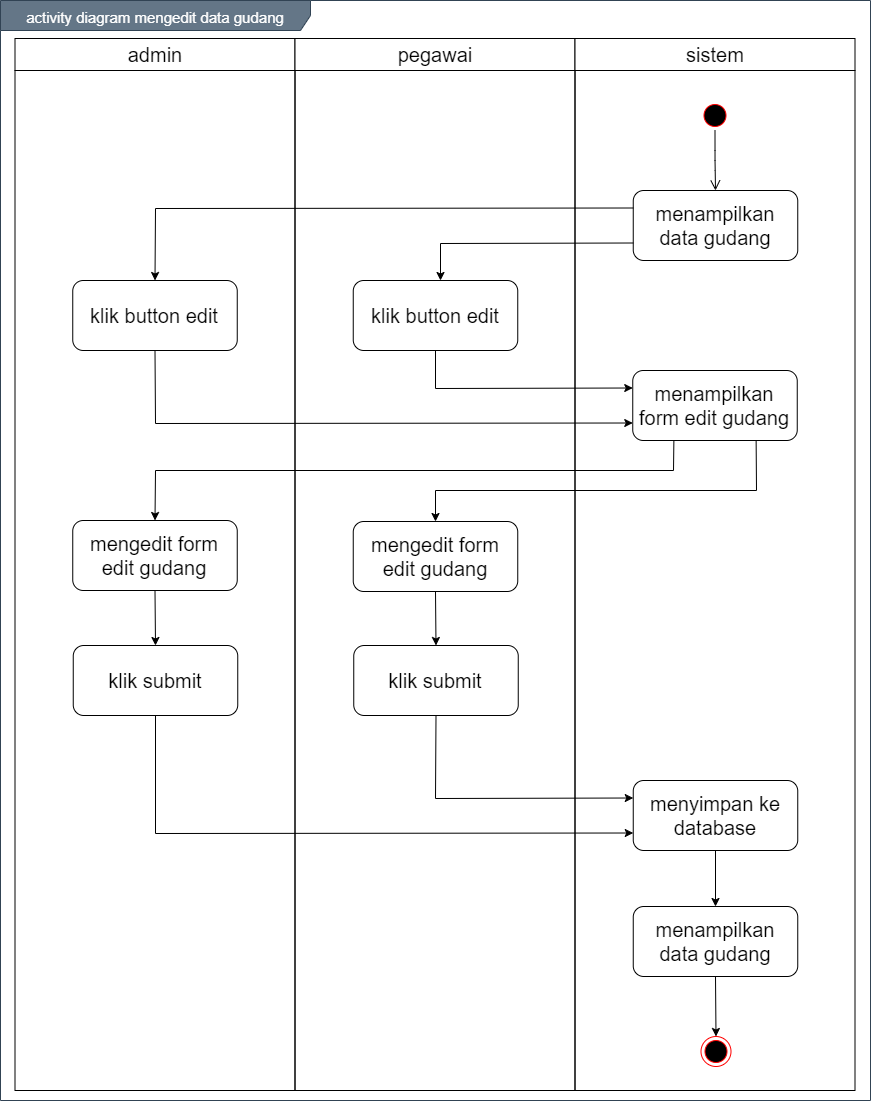

The diagram above was exported from draw.io. Its source (the exported page's mxGraphModel, read from the mxfile embedded in the PNG):
<mxGraphModel dx="1199" dy="653" grid="1" gridSize="10" guides="1" tooltips="1" connect="1" arrows="1" fold="1" page="1" pageScale="1" pageWidth="850" pageHeight="1100" math="0" shadow="0">
  <root>
    <mxCell id="0" />
    <mxCell id="1" parent="0" />
    <mxCell id="5G0OqATQWi2YKgBFq9rx-1" value="&lt;font style=&quot;font-size: 15px&quot;&gt;activity diagram mengedit data gudang&lt;/font&gt;" style="shape=umlFrame;whiteSpace=wrap;html=1;fontSize=20;align=center;width=310;height=30;fillColor=#647687;strokeColor=#314354;fontColor=#ffffff;" vertex="1" parent="1">
      <mxGeometry x="160" y="100" width="870" height="1100" as="geometry" />
    </mxCell>
    <mxCell id="5G0OqATQWi2YKgBFq9rx-2" value="admin" style="swimlane;whiteSpace=wrap;fontSize=20;fontStyle=0;startSize=32;" vertex="1" parent="1">
      <mxGeometry x="174.5" y="138" width="280" height="1052" as="geometry" />
    </mxCell>
    <mxCell id="5G0OqATQWi2YKgBFq9rx-3" value="klik button edit" style="rounded=1;whiteSpace=wrap;html=1;fontSize=20;align=center;" vertex="1" parent="5G0OqATQWi2YKgBFq9rx-2">
      <mxGeometry x="57.75" y="242" width="164.5" height="70" as="geometry" />
    </mxCell>
    <mxCell id="5G0OqATQWi2YKgBFq9rx-4" value="mengedit form edit gudang" style="rounded=1;whiteSpace=wrap;html=1;fontSize=20;align=center;" vertex="1" parent="5G0OqATQWi2YKgBFq9rx-2">
      <mxGeometry x="57.75" y="482" width="164.5" height="70" as="geometry" />
    </mxCell>
    <mxCell id="5G0OqATQWi2YKgBFq9rx-5" value="pegawai" style="swimlane;whiteSpace=wrap;fontSize=20;fontStyle=0;startSize=32;" vertex="1" parent="1">
      <mxGeometry x="454.5" y="138" width="280" height="1052" as="geometry" />
    </mxCell>
    <mxCell id="5G0OqATQWi2YKgBFq9rx-6" value="klik submit" style="rounded=1;whiteSpace=wrap;html=1;fontSize=20;align=center;" vertex="1" parent="5G0OqATQWi2YKgBFq9rx-5">
      <mxGeometry x="58.75" y="607" width="164.5" height="70" as="geometry" />
    </mxCell>
    <mxCell id="5G0OqATQWi2YKgBFq9rx-7" value="sistem" style="swimlane;whiteSpace=wrap;fontSize=20;fontStyle=0;startSize=32;" vertex="1" parent="1">
      <mxGeometry x="734.5" y="138" width="280" height="1052" as="geometry" />
    </mxCell>
    <mxCell id="5G0OqATQWi2YKgBFq9rx-8" value="" style="ellipse;html=1;shape=endState;fillColor=#000000;strokeColor=#ff0000;fontSize=20;align=center;" vertex="1" parent="5G0OqATQWi2YKgBFq9rx-7">
      <mxGeometry x="126" y="998" width="30" height="30" as="geometry" />
    </mxCell>
    <mxCell id="5G0OqATQWi2YKgBFq9rx-9" value="" style="ellipse;html=1;shape=startState;fillColor=#000000;strokeColor=#ff0000;fontSize=20;align=center;" vertex="1" parent="5G0OqATQWi2YKgBFq9rx-7">
      <mxGeometry x="125" y="62" width="30" height="30" as="geometry" />
    </mxCell>
    <mxCell id="5G0OqATQWi2YKgBFq9rx-10" value="" style="edgeStyle=orthogonalEdgeStyle;html=1;verticalAlign=bottom;endArrow=open;endSize=8;fontSize=20;entryX=0.5;entryY=0;entryDx=0;entryDy=0;" edge="1" parent="5G0OqATQWi2YKgBFq9rx-7" source="5G0OqATQWi2YKgBFq9rx-9" target="5G0OqATQWi2YKgBFq9rx-11">
      <mxGeometry relative="1" as="geometry">
        <mxPoint x="140" y="152" as="targetPoint" />
      </mxGeometry>
    </mxCell>
    <mxCell id="5G0OqATQWi2YKgBFq9rx-11" value="menampilkan data gudang" style="rounded=1;whiteSpace=wrap;html=1;fontSize=20;align=center;" vertex="1" parent="5G0OqATQWi2YKgBFq9rx-7">
      <mxGeometry x="58.25" y="152" width="164.5" height="70" as="geometry" />
    </mxCell>
    <mxCell id="5G0OqATQWi2YKgBFq9rx-12" value="menyimpan ke database" style="rounded=1;whiteSpace=wrap;html=1;fontSize=20;align=center;" vertex="1" parent="5G0OqATQWi2YKgBFq9rx-7">
      <mxGeometry x="58.25" y="742" width="164.5" height="70" as="geometry" />
    </mxCell>
    <mxCell id="5G0OqATQWi2YKgBFq9rx-13" value="klik button edit" style="rounded=1;whiteSpace=wrap;html=1;fontSize=20;align=center;" vertex="1" parent="1">
      <mxGeometry x="512.75" y="380" width="164.5" height="70" as="geometry" />
    </mxCell>
    <mxCell id="5G0OqATQWi2YKgBFq9rx-14" value="menampilkan data gudang" style="rounded=1;whiteSpace=wrap;html=1;fontSize=20;align=center;" vertex="1" parent="1">
      <mxGeometry x="792.75" y="1006" width="164.5" height="70" as="geometry" />
    </mxCell>
    <mxCell id="5G0OqATQWi2YKgBFq9rx-15" value="" style="endArrow=classic;html=1;fontSize=20;strokeColor=#000000;entryX=0.5;entryY=0;entryDx=0;entryDy=0;exitX=0.5;exitY=1;exitDx=0;exitDy=0;" edge="1" parent="1" source="5G0OqATQWi2YKgBFq9rx-14" target="5G0OqATQWi2YKgBFq9rx-8">
      <mxGeometry width="50" height="50" relative="1" as="geometry">
        <mxPoint x="875" y="1596" as="sourcePoint" />
        <mxPoint x="895" y="1451.9999999999998" as="targetPoint" />
      </mxGeometry>
    </mxCell>
    <mxCell id="5G0OqATQWi2YKgBFq9rx-16" value="mengedit form edit gudang" style="rounded=1;whiteSpace=wrap;html=1;fontSize=20;align=center;" vertex="1" parent="1">
      <mxGeometry x="512.75" y="621" width="164.5" height="70" as="geometry" />
    </mxCell>
    <mxCell id="5G0OqATQWi2YKgBFq9rx-17" value="" style="endArrow=classic;html=1;exitX=0;exitY=0.75;exitDx=0;exitDy=0;rounded=0;" edge="1" parent="1" source="5G0OqATQWi2YKgBFq9rx-11">
      <mxGeometry width="50" height="50" relative="1" as="geometry">
        <mxPoint x="600" y="580" as="sourcePoint" />
        <mxPoint x="600" y="380" as="targetPoint" />
        <Array as="points">
          <mxPoint x="600" y="343" />
        </Array>
      </mxGeometry>
    </mxCell>
    <mxCell id="5G0OqATQWi2YKgBFq9rx-18" value="" style="endArrow=classic;html=1;exitX=0;exitY=0.25;exitDx=0;exitDy=0;rounded=0;entryX=0.5;entryY=0;entryDx=0;entryDy=0;" edge="1" parent="1" source="5G0OqATQWi2YKgBFq9rx-11" target="5G0OqATQWi2YKgBFq9rx-3">
      <mxGeometry width="50" height="50" relative="1" as="geometry">
        <mxPoint x="802.75" y="352.5" as="sourcePoint" />
        <mxPoint x="610" y="390" as="targetPoint" />
        <Array as="points">
          <mxPoint x="315" y="308" />
        </Array>
      </mxGeometry>
    </mxCell>
    <mxCell id="5G0OqATQWi2YKgBFq9rx-19" value="menampilkan form edit gudang" style="rounded=1;whiteSpace=wrap;html=1;fontSize=20;align=center;" vertex="1" parent="1">
      <mxGeometry x="792.25" y="470" width="164.5" height="70" as="geometry" />
    </mxCell>
    <mxCell id="5G0OqATQWi2YKgBFq9rx-20" value="klik submit" style="rounded=1;whiteSpace=wrap;html=1;fontSize=20;align=center;" vertex="1" parent="1">
      <mxGeometry x="232.75" y="745" width="164.5" height="70" as="geometry" />
    </mxCell>
    <mxCell id="5G0OqATQWi2YKgBFq9rx-21" value="" style="endArrow=classic;html=1;entryX=0;entryY=0.25;entryDx=0;entryDy=0;exitX=0.5;exitY=1;exitDx=0;exitDy=0;rounded=0;" edge="1" parent="1" source="5G0OqATQWi2YKgBFq9rx-13" target="5G0OqATQWi2YKgBFq9rx-19">
      <mxGeometry width="50" height="50" relative="1" as="geometry">
        <mxPoint x="540" y="460" as="sourcePoint" />
        <mxPoint x="590" y="410" as="targetPoint" />
        <Array as="points">
          <mxPoint x="595" y="488" />
        </Array>
      </mxGeometry>
    </mxCell>
    <mxCell id="5G0OqATQWi2YKgBFq9rx-22" value="" style="endArrow=classic;html=1;entryX=0;entryY=0.75;entryDx=0;entryDy=0;exitX=0.5;exitY=1;exitDx=0;exitDy=0;rounded=0;" edge="1" parent="1" source="5G0OqATQWi2YKgBFq9rx-3" target="5G0OqATQWi2YKgBFq9rx-19">
      <mxGeometry width="50" height="50" relative="1" as="geometry">
        <mxPoint x="540" y="460" as="sourcePoint" />
        <mxPoint x="590" y="410" as="targetPoint" />
        <Array as="points">
          <mxPoint x="315" y="523" />
        </Array>
      </mxGeometry>
    </mxCell>
    <mxCell id="5G0OqATQWi2YKgBFq9rx-23" value="" style="endArrow=classic;html=1;entryX=0.5;entryY=0;entryDx=0;entryDy=0;exitX=0.25;exitY=1;exitDx=0;exitDy=0;rounded=0;" edge="1" parent="1" source="5G0OqATQWi2YKgBFq9rx-19" target="5G0OqATQWi2YKgBFq9rx-4">
      <mxGeometry width="50" height="50" relative="1" as="geometry">
        <mxPoint x="620" y="680" as="sourcePoint" />
        <mxPoint x="670" y="630" as="targetPoint" />
        <Array as="points">
          <mxPoint x="833" y="570" />
          <mxPoint x="315" y="570" />
        </Array>
      </mxGeometry>
    </mxCell>
    <mxCell id="5G0OqATQWi2YKgBFq9rx-24" value="" style="endArrow=classic;html=1;exitX=0.75;exitY=1;exitDx=0;exitDy=0;entryX=0.5;entryY=0;entryDx=0;entryDy=0;rounded=0;" edge="1" parent="1" source="5G0OqATQWi2YKgBFq9rx-19" target="5G0OqATQWi2YKgBFq9rx-16">
      <mxGeometry width="50" height="50" relative="1" as="geometry">
        <mxPoint x="620" y="680" as="sourcePoint" />
        <mxPoint x="670" y="630" as="targetPoint" />
        <Array as="points">
          <mxPoint x="916" y="590" />
          <mxPoint x="595" y="590" />
        </Array>
      </mxGeometry>
    </mxCell>
    <mxCell id="5G0OqATQWi2YKgBFq9rx-25" value="" style="endArrow=classic;html=1;entryX=0.5;entryY=0;entryDx=0;entryDy=0;exitX=0.5;exitY=1;exitDx=0;exitDy=0;" edge="1" parent="1" source="5G0OqATQWi2YKgBFq9rx-16" target="5G0OqATQWi2YKgBFq9rx-6">
      <mxGeometry width="50" height="50" relative="1" as="geometry">
        <mxPoint x="530" y="710" as="sourcePoint" />
        <mxPoint x="580" y="660" as="targetPoint" />
      </mxGeometry>
    </mxCell>
    <mxCell id="5G0OqATQWi2YKgBFq9rx-26" value="" style="endArrow=classic;html=1;entryX=0.5;entryY=0;entryDx=0;entryDy=0;exitX=0.5;exitY=1;exitDx=0;exitDy=0;" edge="1" parent="1" source="5G0OqATQWi2YKgBFq9rx-4" target="5G0OqATQWi2YKgBFq9rx-20">
      <mxGeometry width="50" height="50" relative="1" as="geometry">
        <mxPoint x="605" y="701" as="sourcePoint" />
        <mxPoint x="605.5" y="755" as="targetPoint" />
      </mxGeometry>
    </mxCell>
    <mxCell id="5G0OqATQWi2YKgBFq9rx-27" value="" style="endArrow=classic;html=1;entryX=0;entryY=0.25;entryDx=0;entryDy=0;exitX=0.5;exitY=1;exitDx=0;exitDy=0;rounded=0;" edge="1" parent="1" source="5G0OqATQWi2YKgBFq9rx-6" target="5G0OqATQWi2YKgBFq9rx-12">
      <mxGeometry width="50" height="50" relative="1" as="geometry">
        <mxPoint x="324.5" y="700" as="sourcePoint" />
        <mxPoint x="325.0000000000002" y="755" as="targetPoint" />
        <Array as="points">
          <mxPoint x="595" y="898" />
        </Array>
      </mxGeometry>
    </mxCell>
    <mxCell id="5G0OqATQWi2YKgBFq9rx-28" value="" style="endArrow=classic;html=1;exitX=0.5;exitY=1;exitDx=0;exitDy=0;entryX=0;entryY=0.75;entryDx=0;entryDy=0;rounded=0;" edge="1" parent="1" source="5G0OqATQWi2YKgBFq9rx-20" target="5G0OqATQWi2YKgBFq9rx-12">
      <mxGeometry width="50" height="50" relative="1" as="geometry">
        <mxPoint x="590" y="990" as="sourcePoint" />
        <mxPoint x="640" y="940" as="targetPoint" />
        <Array as="points">
          <mxPoint x="315" y="933" />
        </Array>
      </mxGeometry>
    </mxCell>
    <mxCell id="5G0OqATQWi2YKgBFq9rx-29" value="" style="endArrow=classic;html=1;entryX=0.5;entryY=0;entryDx=0;entryDy=0;exitX=0.5;exitY=1;exitDx=0;exitDy=0;" edge="1" parent="1" source="5G0OqATQWi2YKgBFq9rx-12" target="5G0OqATQWi2YKgBFq9rx-14">
      <mxGeometry width="50" height="50" relative="1" as="geometry">
        <mxPoint x="590" y="990" as="sourcePoint" />
        <mxPoint x="640" y="940" as="targetPoint" />
      </mxGeometry>
    </mxCell>
  </root>
</mxGraphModel>